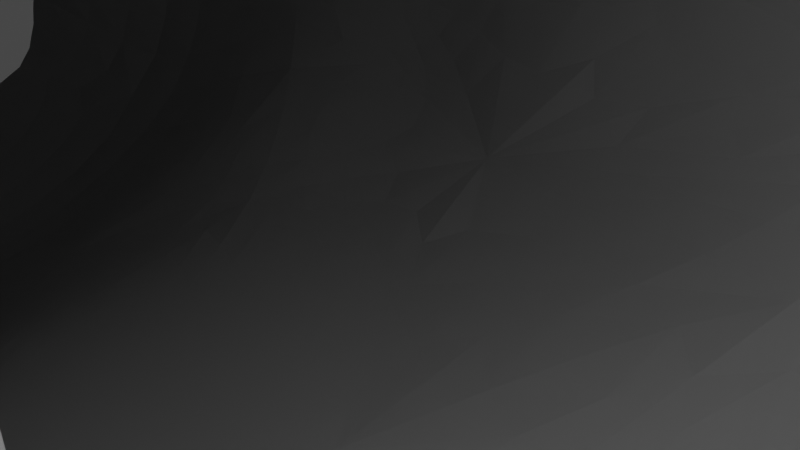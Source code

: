 # Source: CaveV1.blend  (saved by Blender 3.0.42; exported with 4.5.12 LTS)
import bpy
from mathutils import Matrix  # noqa: F401  (used for matrix-valued properties, if any)

bpy.ops.wm.read_factory_settings(use_empty=True)
scene = bpy.context.scene
scene.name = 'Scene'

# ---- collections
col_collection = bpy.data.collections.new('Collection'); scene.collection.children.link(col_collection)

# ---- world
world_world = bpy.data.worlds.new('World'); scene.world = world_world
world_world.use_nodes = True; world_world.node_tree.nodes.clear()
_N = world_world.node_tree.nodes; _L = world_world.node_tree.links
n0 = _N.new('ShaderNodeOutputWorld'); n0.name = 'World Output'; n0.location = (300, 300)
n1 = _N.new('ShaderNodeBackground'); n1.name = 'Background'; n1.location = (10, 300)
n1.inputs[0].default_value = (0.05088, 0.05088, 0.05088, 1.0)
_L.new(n1.outputs[0], n0.inputs[0])
n0.is_active_output = True
world_world.color = (0.05088, 0.05088, 0.05088)
world_world.use_sun_shadow = False
world_world.sun_shadow_jitter_overblur = 0.0

# ---- cameras
cam_camera = bpy.data.cameras.new('Camera')
cam_camera.clip_end = 100.0
cam_camera.ortho_scale = 7.314

# ---- lights
light_light = bpy.data.lights.new('Light', 'POINT')
light_light.transmission_factor = 0.0
light_light.energy = 1000.0
light_light.shadow_soft_size = 0.1
light_light.shadow_maximum_resolution = 0.006
light_light.use_absolute_resolution = True

# ---- meshes
me_icosphere = bpy.data.meshes.new('Icosphere')
me_icosphere.from_pydata([(0.00683, -0.1843, -1.204), (1.106, -1.042, -1.294), (-0.1037, -1.625, -0.5161), (-0.2674, 1.219, -1.188), (0.8436, 0.7225, -1.216), (0.008409, -1.398, 1.312), (-0.8599, -1.272, -1.373), (0.3752, 1.224, 0.7092), (1.423, 0.5971, 0.8503), (-0.08713, -0.1916, 0.6483), (-0.242, -0.63, -1.281), (0.4253, -0.309, -1.64), (0.3226, -1.189, -1.424), (1.042, 0.0, -1.654), (0.4886, 0.3829, -1.615), (-0.392, -0.2746, -1.158), (-1.231, -1.237, 1.411), (-0.1625, 0.5739, -1.557), (-0.644, 0.523, -1.62), (0.4453, 1.212, -1.41), (1.311, 0.6153, -0.416), (-0.3158, -1.59, 0.6476), (1.004, -1.493, -0.3603), (-0.8841, -1.597, 0.8045), (-1.621, -1.364, 0.7805), (-1.375, 1.55, -1.817), (-1.368, -1.263, -1.448), (0.7774, 1.113, -0.7271), (0.007369, 1.381, -0.4517), (1.106, -0.8799, 2.02), (-0.5732, -1.215, 1.467), (-1.217, -1.521, -0.4078), (-0.1187, 1.372, 0.9056), (1.004, 0.9211, 0.7785), (0.04402, -0.4512, 1.723), (0.8133, 0.3043, 1.988), (-0.2185, -0.2227, 0.5184), (-0.8332, 0.9327, 1.935), (0.3202, 0.8686, 1.708), (0.3696, -1.301, 1.531), (1.52, -0.05317, -1.441), (1.554, -1.071, -1.38), (2.141, 0.02501, 1.871), (1.976, 0.2036, -0.9068), (2.03, 0.2936, 1.491), (1.493, -1.615, -0.3431), (1.747, -0.2237, 2.202), (1.034, -1.445, 0.6885), (2.034, -0.1637, -1.243), (1.414, 0.2347, 1.724), (1.722, -1.237, 1.798), (2.093, 0.3589, 0.02307), (1.794, 0.5636, 0.1227), (1.307, 0.5113, -1.179), (0.9809, 0.4523, -1.342), (1.578, 0.5011, -0.9647), (0.03889, -1.558, -0.3817), (2.912, 0.07694, 0.9281), (2.022, -2.151, 0.337), (1.898, -1.644, -1.111), (3.588, -1.83, 2.69), (2.246, 0.003223, -0.4536), (1.27, -1.372, 0.905), (2.14, -0.7614, 2.038), (3.846, -2.362, -0.7629), (2.373, -1.707, -1.014), (2.024, -0.9519, -1.241), (-0.7705, -1.548, -0.7312), (-1.201, -0.7902, -1.815), (2.21, -0.9658, -1.279), (-0.3833, -1.657, -0.2937), (-0.9889, -1.099, 1.563), (-0.7653, -0.08067, 1.78), (2.633, -2.145, -0.7373), (-1.22, -0.1493, -1.98), (-1.149, 0.3383, -1.866), (0.07065, -0.07031, 1.678), (0.3529, -0.5854, 1.859), (-0.2713, -0.1542, 1.644), (-0.2435, -1.355, -1.307), (0.0, 0.0, -1.706), (-0.5746, -0.2813, -1.565), (-0.2905, -0.09182, -1.282), (-0.4046, -0.5031, -1.181), (0.1476, -0.4267, -1.232), (-0.3899, -0.002892, -1.636), (-0.4578, -0.637, -1.446), (0.1736, -0.6295, -1.52), (-0.1612, -0.1608, -0.09477), (0.05457, -0.3245, 0.4988), (-0.1638, -0.4021, 0.5149), (-0.3656, -0.3491, 0.1968), (0.1271, -0.2527, 1.76), (-0.2096, -0.5887, 1.655), (-0.2781, -0.1785, -0.2305), (-0.3816, -0.2585, -0.3814), (-0.1243, -0.4937, -0.7074), (-0.198, -0.517, -0.5958), (-0.3266, -0.4632, -0.2907), (-0.04069, -0.2152, 0.201), (0.05197, -0.2845, -0.3337), (-0.2052, -0.3038, 0.6593), (0.004254, -0.3677, -0.2336), (0.08585, -0.2826, -1.328), (-0.04541, -0.5538, -1.309), (-1.956, -0.964, 1.744), (-1.822, -1.523, -0.7263), (-1.114, 1.476, 1.351), (-1.528, 0.2857, 2.261), (-1.681, 0.9481, 2.006), (-1.727, -0.344, 2.007), (-0.9378, 1.815, -0.1439), (0.5891, -1.338, -0.8019), (3.751, -0.8231, 1.042), (3.63, -1.688, -1.16), (2.7, -1.903, 2.255), (4.021, -1.286, -0.1743), (3.144, -0.7721, -0.9841), (3.584, -0.6052, -0.4976), (3.495, -0.3535, 0.5665), (3.374, -0.8509, 1.761), (2.264, -2.041, 2.258), (3.088, -0.4013, 1.405), (4.089, -2.103, 0.1392), (3.194, -2.992, 2.079), (3.527, -3.456, 0.6721), (3.38, -3.519, -0.5309), (1.889, -1.607, 1.676), (2.051, -2.721, -0.207), (3.944, -2.675, 1.284), (3.063, -3.721, 0.7018), (3.703, -3.001, -0.3992), (3.816, -1.92, -0.6419), (3.881, -3.009, 0.4158), (2.563, -2.808, -0.8177), (3.986, -1.931, 1.179), (4.068, -1.517, 1.154), (2.314, -3.095, -0.531), (1.78, -3.035, 0.4377), (1.944, -2.065, 1.406), (3.023, -3.765, -0.4708), (2.837, -3.251, 2.145), (3.295, -3.702, 0.757), (2.27, -3.788, 0.6435), (1.968, -2.263, 1.678), (2.62, -2.191, 2.783), (2.825, -2.892, 2.677), (1.985, -2.511, 2.296), (2.437, -3.327, 2.3), (1.684, -2.903, 1.694), (1.764, -3.172, 1.561), (1.774, -3.088, 0.84), (2.041, -3.615, 1.192), (2.092, -3.026, -0.0584), (-1.888, 0.7431, -2.189), (-4.623, -2.911, -0.8707), (-2.396, 1.367, 1.929), (-2.307, 1.867, 1.071), (-4.952, -6.88, 0.9078), (-4.985, -4.671, 0.1044), (-1.919, -1.324, -1.346), (-1.766, -0.9744, -2.048), (-10.57, -9.263, 5.581), (-8.35, -11.52, 7.907), (-4.919, -2.932, -2.18), (-8.139, -5.395, 6.737), (-5.358, -2.259, -3.12), (-9.33, -1.472, 1.235), (-8.284, -0.443, 1.817), (-6.861, -2.041, -3.314), (-5.709, -1.662, -3.465), (-2.288, -1.266, 1.765), (-9.45, -4.31, 6.032), (-4.22, -2.727, 0.0262), (-7.016, -1.276, -2.763), (-2.251, -0.3471, 2.271), (-9.032, -0.8525, -0.4737), (-2.241, 0.5602, 2.259), (-7.882, -0.9814, -2.276), (-7.555, 0.2276, -0.9252), (-7.036, 0.1471, -2.249), (-1.997, 2.043, -0.7725), (-3.346, 1.929, -2.81), (-3.697, 2.227, -1.787), (-3.491, 0.6144, -3.714), (-3.218, -2.075, -1.611), (-8.586, -4.234, 6.423), (-3.11, -1.986, -0.2254), (-3.018, -0.4609, -3.644), (-2.913, 2.125, 1.017), (-4.106, 1.512, 1.901), (-3.971, 2.169, 0.4933), (-3.416, -1.698, -2.585), (-3.227, -1.263, -3.177), (-3.66, -1.928, 1.343), (-3.35, -0.3569, 2.489), (-3.258, 0.5563, 2.456), (-5.26, -2.818, 1.924), (-8.152, -0.08464, 0.7871), (-10.48, -8.275, -2.826), (-10.37, -5.63, 6.067), (-5.929, -1.841, 3.36), (-6.864, -7.212, 6.761), (-6.484, -1.314, 3.408), (-7.828, -1.291, 3.013), (-5.977, -13.25, 8.568), (-1.862, 1.984, -1.356), (-1.782, -1.558, 0.1209), (-1.877, 1.242, -2.036), (-3.432, -1.927, -2.201), (-2.565, -1.735, 0.4357), (-2.173, -1.515, 1.06), (-6.886, -0.9769, 3.34), (-6.833, 0.6703, -1.848), (-5.808, -1.365, 3.4), (-5.085, -2.246, 2.573), (-2.45, -0.8527, 2.17), (-2.41, 0.06366, 2.247), (-4.257, -2.693, 0.8827), (-4.028, -2.615, -0.7139), (-2.514, 1.066, 2.215), (-5.118, -2.566, -2.881), (-6.555, -0.2056, -3.011), (-2.094, -0.2684, -2.68), (-2.532, 1.005, -2.779), (-1.76, 0.3061, -2.196), (-4.36, -2.655, -1.9), (-2.701, -1.595, -2.477), (-2.507, -1.162, -2.999), (-2.567, -1.848, -1.675), (-2.326, 2.156, -0.07155), (-1.598, -0.5261, -2.367), (-2.799, -0.2646, 2.473), (-2.837, -1.431, 1.706), (-3.413, 1.784, 1.721), (-2.399, 1.843, -1.655), (-2.773, 2.105, -0.9757), (-3.394, 1.166, -3.472), (-1.246, 0.8772, -1.821), (-3.116, -2.061, -0.9834), (-3.285, -1.87, 0.585), (-3.063, -1.076, 1.994), (-3.889, 1.009, 2.251), (-1.509, 1.751, 0.3923), (-6.162, 0.6745, 1.655), (-3.7, -2.348, -1.621), (-3.317, 0.2363, -3.925), (-4.565, 1.505, -3.045), (-4.17, -2.169, -2.548), (-4.182, -1.193, -3.519), (-4.658, -1.316, 2.858), (-5.209, -0.0977, -3.61), (-3.411, 2.316, -0.7048), (-5.974, 0.1286, 2.492), (-0.6033, 1.679, -0.3894), (-4.196, 1.848, 1.371), (-4.785, -0.462, 2.936), (-5.619, 1.707, -1.47), (-6.092, 1.367, 0.7626), (-5.976, -1.105, -3.593), (-7.581, 0.4586, 0.002617), (-7.906, -0.5976, 2.418), (-7.859, 0.04378, 1.454), (-5.788, 1.583, -0.4355), (-5.499, 0.09351, 2.792), (-4.76, -0.4155, -3.852), (-8.397, -1.376, 2.162), (-4.284, -1.942, -2.947), (-5.071, 0.5567, -3.291), (-3.509, -2.213, -0.9766), (-3.96, -2.311, -2.097), (-3.757, -2.343, 0.6818), (-4.066, -1.661, 2.209), (-5.146, 1.658, -2.218), (-3.077, 1.159, 2.186), (-2.408, -1.907, -0.6856), (-2.353, 0.3658, -2.924), (-5.153, 1.526, 1.278), (-4.964, -2.946, 0.3736), (-3.613, -0.6712, -3.827), (-4.982, 0.7636, 2.425), (-4.727, 1.882, -1.029), (-3.765, -1.448, -3.305), (-4.157, -0.1948, 2.536), (-4.339, 0.3536, -3.637), (-4.963, 1.828, 0.4581), (-4.011, -0.07901, -3.783), (-4.241, 0.9887, -3.395), (-4.346, 1.813, -2.384), (-5.773, 0.7734, -2.679), (-4.666, -1.777, -3.242), (-6.008, -0.4983, -3.466), (-5.53, -0.8336, 3.27), (-7.057, 0.5929, 1.073), (-7.276, 0.1192, 2.051), (-4.587, -2.373, 2.261), (-4.668, -2.58, -2.443), (-4.825, -1.154, -3.796), (-6.894, -0.3495, 2.831), (-6.622, 1.099, -1.25), (-6.804, 1.005, -0.1686), (-6.671, -0.4635, 3.384), (-5.352, -0.7389, -3.606), (-6.075, -6.959, -3.677), (-4.756, -2.197, -2.963), (-5.858, -0.05834, -3.159), (-9.161, -6.99, 7.768), (-4.705, -1.967, 2.317), (-6.074, 1.051, -2.014), (-9.102, -8.815, -3.601), (-8.668, -0.5619, 0.9701), (-8.859, -2.526, 3.611), (-7.227, -2.314, 4.056), (-7.768, -2.024, 3.988), (-5.026, -3.738, -0.6368), (-6.774, -2.248, 4.268), (-6.471, -2.78, 3.986), (-5.763, -3.052, 3.25), (-11.14, -2.963, 1.662), (-5.455, -3.656, 2.363), (-10.51, -2.249, -0.3526), (-6.265, -2.634, -3.774), (-7.559, -2.172, -3.096), (-4.92, -3.783, -2.098), (-5.111, -3.485, -3.051), (-5.47, -3.16, -3.403), (-7.62, -3.175, -3.87), (-5.126, -3.781, 0.6826), (-4.996, -3.371, -1.614), (-9.165, -2.16, -2.537), (-9.841, -2.731, 2.67), (-7.928, -3.76, 6.265), (-7.503, -4.205, 6.435), (-6.402, -3.821, 5.107), (-7.711, -7.066, -4.456), (-5.383, -6.001, 3.055), (-5.564, -4.868, 4.111), (-7.732, -12.44, 0.1659), (-7.171, -4.113, -4.124), (-9.238, -5.302, -3.692), (-5.084, -5.091, -1.327), (-5.223, -4.785, -2.412), (-5.581, -4.941, -3.284), (-5.136, -7.126, 3.232), (-5.109, -4.791, 1.824), (-4.94, -4.043, -1.375), (-10.3, -4.426, -2.465), (-5.035, -12.64, 1.132), (-10.92, -5.799, 4.453), (-5.308, -5.882, -1.6), (-3.888, -10.22, -1.04), (-10.58, -3.932, -1.595), (-11.8, -5.593, 2.798), (-11.77, -4.814, 1.029), (-8.623, -8.389, 8.288), (-5.777, -12.24, -0.704), (-5.09, -11.06, -1.939), (-6.53, -7.985, 7.158), (-9.709, -8.657, 6.662), (-7.284, -13.65, 5.513), (-11.49, -4.491, 0.008189), (-9.767, -2.204, -1.4), (-4.133, -8.302, 3.813), (-7.383, -13.13, 8.806), (-8.081, -4.639, -3.998), (-7.962, -2.925, -3.457), (-3.845, -8.348, 1.79), (-10.44, -7.096, 5.873), (-9.099, -7.706, 7.956), (-8.712, -9.883, 7.649), (-7.476, -5.565, -4.752), (-9.303, -7.037, -3.919), (-5.905, -6.003, -3.638), (-10.53, -6.268, -3.01), (-7.451, -9.261, 8.92), (-11.06, -7.275, 4.783), (-5.364, -6.72, -1.654), (-10.9, -5.804, -2.324), (-11.87, -7.263, 2.578), (-11.95, -6.654, 0.5657), (-6.059, -9.789, -3.844), (-7.399, -11.46, -2.22), (-4.229, -9.173, -2.322), (-11.72, -6.375, -0.5515), (-8.701, -11.18, -1.426), (-8.282, -6.207, -4.164), (-8.924, -10.77, 6.964), (-5.108, -7.36, -1.964), (-3.959, -12.0, 9.329), (-10.95, -7.912, -2.231), (-11.47, -9.108, 3.194), (-11.72, -8.724, 1.024), (-6.674, -10.06, 9.827), (-5.423, -13.51, 6.841), (-3.821, -12.66, 4.656), (-5.091, -9.393, 8.957), (-8.046, -10.75, 8.052), (-7.332, -11.98, 9.676), (-11.57, -8.498, -0.1972), (-5.756, -12.56, 10.18), (-2.678, -11.5, 4.555), (-8.325, -7.822, -4.238), (-2.875, -9.741, 3.386), (-5.174, -7.958, 5.312), (-4.067, -8.427, -0.007171), (-9.642, -11.34, 4.585), (-9.833, -11.47, 2.272), (-9.665, -11.43, 0.9798), (-6.882, -10.5, -3.346), (-2.998, -10.02, 0.4642), (-3.257, -11.38, 1.575), (-8.673, -12.61, 6.177), (-8.779, -12.72, 3.218), (-3.484, -10.04, 6.917), (-4.453, -10.76, 9.297), (-5.389, -11.07, 9.792), (-6.115, -11.42, 10.42), (-6.202, -13.46, 3.63), (-5.747, -13.27, 2.757), (-3.911, -12.27, 1.813), (-3.209, -10.78, 0.9568), (-6.163, -7.817, -3.774), (-2.811, -10.54, 5.837), (-5.051, -13.14, 3.937)], [], [(104, 79, 87), (1, 13, 11), (102, 89, 96), (82, 85, 81), (80, 14, 17), (51, 44, 52), (2, 21, 56), (3, 25, 18), (4, 27, 19), (35, 8, 49), (3, 28, 25), (4, 20, 27), (77, 29, 39), (7, 38, 32), (8, 35, 33), (35, 76, 38), (35, 38, 33), (33, 38, 7), (38, 76, 37), (38, 37, 32), (76, 9, 78), (64, 114, 73), (69, 65, 114), (93, 77, 30), (30, 77, 5), (77, 92, 76, 35), (77, 35, 29), (22, 45, 41), (20, 33, 27), (27, 33, 7), (28, 7, 32), (28, 32, 254), (61, 118, 119), (65, 69, 66), (78, 93, 30), (12, 2, 56), (21, 30, 5), (22, 5, 39), (29, 46, 50), (47, 29, 62), (27, 7, 28), (27, 28, 19), (19, 28, 3), (2, 79, 70), (18, 25, 238), (86, 81, 6), (78, 30, 72), (21, 2, 70), (5, 22, 56), (56, 22, 112), (112, 22, 1), (13, 1, 41), (55, 40, 43), (53, 20, 4, 54), (14, 4, 19), (14, 19, 17), (17, 19, 3), (17, 3, 18), (18, 81, 85), (37, 78, 72), (24, 31, 106, 207), (81, 18, 74), (54, 4, 14), (13, 14, 11), (11, 14, 80), (79, 2, 12), (12, 11, 87), (11, 12, 1), (5, 77, 39), (47, 22, 39), (59, 65, 66), (45, 62, 50), (49, 8, 44), (113, 57, 119), (44, 57, 42), (57, 44, 51), (43, 40, 48), (8, 20, 52), (20, 8, 33), (57, 51, 61), (43, 51, 52), (41, 45, 59), (40, 41, 48), (48, 41, 66), (62, 29, 50), (22, 47, 45), (29, 47, 39), (29, 35, 46), (46, 49, 44), (46, 35, 49), (13, 53, 54), (20, 53, 55), (13, 54, 14), (53, 13, 40), (52, 20, 55), (40, 13, 41), (1, 22, 41), (81, 74, 68), (21, 5, 56), (50, 46, 63), (57, 113, 122), (44, 8, 52), (43, 52, 55), (55, 53, 40), (59, 58, 65), (59, 45, 58), (50, 63, 127), (61, 48, 117), (45, 50, 58), (122, 113, 120), (69, 114, 117), (51, 43, 61), (118, 61, 117), (43, 48, 61), (41, 59, 66), (69, 48, 66), (45, 47, 62), (42, 60, 63), (46, 44, 42), (70, 23, 21), (6, 68, 26), (71, 72, 30), (16, 23, 24), (32, 107, 111), (32, 37, 107), (71, 23, 16), (71, 16, 105, 110), (23, 71, 30), (23, 30, 21), (37, 72, 108), (72, 71, 110), (23, 67, 31), (67, 23, 70), (67, 6, 31), (6, 67, 79), (79, 67, 70), (24, 23, 31), (6, 26, 31), (89, 9, 76), (93, 34, 77), (82, 0, 80), (83, 15, 81), (36, 9, 88), (96, 89, 90), (84, 0, 100), (0, 84, 103), (103, 84, 11), (80, 17, 85), (17, 18, 85), (15, 82, 81), (10, 83, 86), (79, 10, 86), (79, 86, 6), (34, 90, 89), (15, 83, 91), (11, 84, 87), (79, 12, 87), (36, 78, 9), (101, 36, 91), (95, 36, 94), (82, 15, 94), (37, 76, 78), (90, 34, 93), (101, 90, 93), (77, 34, 92), (34, 89, 92), (92, 89, 76), (100, 0, 99), (97, 90, 98), (99, 0, 88), (94, 36, 88), (91, 83, 98), (0, 82, 88), (95, 15, 91), (82, 94, 88), (15, 95, 94), (36, 95, 91), (96, 90, 97), (104, 84, 96), (10, 97, 98, 83), (10, 96, 97), (90, 91, 98), (89, 100, 99), (9, 99, 88), (102, 84, 100), (90, 101, 91), (36, 101, 93), (78, 36, 93), (9, 89, 99), (82, 80, 85), (89, 102, 100), (84, 102, 96), (86, 83, 81), (80, 103, 11), (80, 0, 103), (10, 104, 96), (10, 79, 104), (84, 104, 87), (109, 37, 108), (105, 16, 24), (109, 108, 177, 220, 156), (31, 26, 106), (156, 234, 189, 157), (238, 25, 208), (105, 171, 216), (106, 26, 160), (37, 109, 156, 107), (25, 111, 181, 206), (170, 259, 174, 169), (68, 74, 231, 161), (107, 157, 243), (26, 68, 161, 160), (388, 415, 414), (254, 32, 111), (108, 110, 175, 217), (74, 75, 154, 225), (74, 18, 75), (12, 56, 112), (12, 112, 1), (108, 72, 110), (60, 42, 120), (65, 58, 73), (136, 116, 123, 135), (127, 63, 121), (117, 114, 116), (48, 69, 117), (64, 123, 132), (113, 119, 116), (63, 60, 115), (114, 65, 73), (117, 116, 118), (116, 119, 118), (113, 116, 136), (60, 120, 113), (64, 73, 134), (64, 126, 131), (125, 124, 129), (128, 137, 134), (140, 137, 143), (141, 143, 152, 148), (126, 134, 140), (58, 50, 127), (127, 121, 139), (58, 127, 139), (133, 123, 131), (135, 123, 129), (133, 125, 129), (124, 60, 129), (124, 125, 142, 141), (125, 126, 140, 142), (42, 122, 120), (42, 57, 122), (46, 42, 63), (121, 115, 145, 147), (143, 141, 130), (124, 141, 148, 146), (60, 124, 146), (73, 58, 128), (126, 125, 131), (123, 64, 131), (116, 114, 132), (123, 116, 132), (114, 64, 132), (125, 133, 131), (123, 133, 129), (73, 128, 134), (126, 64, 134), (60, 136, 135), (60, 135, 129), (60, 113, 136), (137, 140, 134), (139, 121, 147, 144), (58, 138, 128), (138, 143, 153), (143, 130, 140), (115, 60, 145), (141, 142, 130), (130, 142, 140), (137, 128, 153), (143, 138, 151, 152), (58, 139, 144), (121, 63, 115), (138, 58, 151), (57, 61, 119), (145, 60, 146), (152, 151, 150), (147, 146, 148), (58, 144, 149), (147, 145, 146), (149, 148, 150), (144, 147, 149), (148, 152, 150), (147, 148, 149), (151, 149, 150), (151, 58, 149), (128, 138, 153), (143, 137, 153), (388, 414, 413), (362, 402, 413), (335, 202, 336), (414, 395, 413), (412, 359, 337), (158, 335, 159), (394, 400, 410), (350, 356, 410), (420, 350, 410), (332, 333, 336, 202), (402, 409, 400), (200, 172, 186, 306), (159, 335, 344), (176, 198, 310), (186, 331, 332, 165), (396, 397, 163), (393, 359, 205), (363, 399, 205), (359, 363, 205), (418, 355, 337, 417), (419, 356, 347), (203, 214, 315, 312), (266, 204, 311, 330), (197, 218, 173, 278), (229, 227, 192, 209), (224, 235, 182, 237), (105, 24, 211, 171), (210, 187, 240), (276, 224, 184, 246), (275, 229, 185, 239), (252, 189, 191), (164, 221, 324, 323), (274, 196, 242), (111, 107, 243), (241, 233, 194), (110, 105, 216, 175), (235, 236, 183, 182), (6, 81, 68), (191, 234, 255), (308, 299, 179, 213), (307, 295, 197, 215), (293, 294, 168, 262), (294, 298, 204, 261), (271, 173, 218), (226, 296, 164), (269, 245, 155, 219), (305, 289, 180, 222), (304, 290, 166, 221), (292, 250, 201, 214), (302, 291, 174, 259), (301, 292, 203, 212), (300, 293, 198, 260), (176, 167, 318), (167, 266, 330, 318), (174, 222, 180, 178), (180, 176, 178), (212, 203, 312, 313), (164, 323, 328), (204, 212, 313, 311), (169, 174, 322, 326), (176, 180, 213, 179), (198, 176, 179, 260), (168, 261, 204, 266), (310, 198, 262, 168), (299, 300, 260, 179), (281, 263, 257), (281, 285, 258, 263), (298, 301, 212, 204), (280, 264, 253), (280, 283, 256, 264), (297, 302, 259, 170), (279, 286, 265, 249), (286, 284, 251, 265), (292, 214, 203), (201, 215, 317, 316), (283, 250, 256), (296, 304, 221, 164), (248, 282, 267), (282, 249, 267), (290, 297, 170, 166), (282, 279, 249), (291, 305, 222, 174), (284, 287, 268, 251), (287, 247, 268), (173, 269, 219), (245, 226, 155), (295, 271, 218), (197, 295, 218), (294, 261, 168), (167, 168, 266), (277, 280, 253, 244), (293, 262, 198), (285, 277, 244, 258), (250, 307, 215, 201), (283, 272, 250), (283, 195, 272), (289, 308, 213, 180), (247, 288, 273), (288, 281, 257, 273), (255, 234, 190), (25, 254, 111), (181, 111, 243), (191, 189, 234), (170, 169, 326, 321), (25, 206, 235), (206, 181, 236, 235), (75, 238, 208, 154), (25, 28, 254), (177, 108, 217), (232, 241, 195), (175, 216, 241, 232), (216, 171, 233, 241), (107, 156, 157), (230, 181, 243, 157), (227, 228, 193, 192), (160, 161, 228, 227), (234, 274, 242, 190), (156, 220, 274, 234), (220, 177, 196, 274), (196, 232, 195), (177, 217, 232, 196), (217, 175, 232), (236, 252, 183), (181, 230, 252, 236), (230, 157, 189, 252), (210, 275, 239, 187), (24, 207, 275, 210), (207, 106, 229, 275), (223, 276, 246, 188), (74, 225, 276, 223), (225, 154, 224, 276), (228, 223, 188, 193), (161, 231, 223, 228), (231, 74, 223), (233, 210, 240, 194), (171, 211, 210, 233), (211, 24, 210), (224, 237, 184), (154, 208, 224), (208, 25, 235), (229, 209, 185), (106, 160, 227, 229), (182, 183, 281, 288), (182, 288, 247), (241, 194, 272), (195, 241, 272), (191, 277, 285), (255, 190, 280, 277), (191, 255, 277), (240, 187, 271), (194, 240, 271), (209, 192, 248, 270), (185, 209, 270, 245), (239, 185, 245, 269), (187, 239, 269), (237, 182, 247, 287), (184, 237, 287, 284), (193, 188, 279, 282), (192, 193, 282, 248), (155, 226, 328, 314), (196, 195, 283), (246, 184, 284, 286), (188, 246, 286, 279), (242, 196, 283), (190, 242, 280), (252, 191, 285, 281), (183, 252, 281), (247, 273, 308, 289), (250, 272, 307), (194, 271, 295), (245, 270, 226), (187, 269, 173), (251, 268, 305, 291), (249, 297, 290), (248, 267, 304, 296), (278, 155, 314, 327), (249, 265, 302, 297), (253, 264, 301, 298), (257, 263, 300, 299), (263, 258, 293, 300), (264, 256, 292, 301), (265, 251, 291, 302), (256, 250, 292), (267, 249, 290, 304), (268, 247, 289, 305), (270, 248, 296, 226), (271, 187, 173), (244, 253, 298, 294), (258, 244, 294, 293), (272, 194, 295, 307), (273, 257, 299, 308), (75, 18, 238), (197, 278, 327, 319), (219, 155, 278, 173), (174, 178, 329, 322), (221, 166, 325, 324), (166, 170, 321, 325), (176, 320, 361), (214, 201, 316, 315), (215, 197, 319, 317), (167, 176, 310), (167, 310, 168), (224, 208, 235), (280, 242, 283), (340, 341, 349), (226, 164, 328), (418, 393, 423), (314, 328, 345), (323, 340, 345), (319, 327, 344, 336), (316, 317, 333, 332), (323, 324, 341, 340), (326, 322, 365), (397, 363, 163), (317, 319, 336, 333), (409, 350, 420), (324, 325, 342, 341), (312, 315, 331, 186), (330, 311, 200), (325, 321, 338, 342), (311, 313, 172), (315, 316, 332, 331), (411, 163, 363), (329, 346, 339), (313, 312, 186, 172), (327, 314, 159, 344), (411, 363, 359, 412), (340, 158, 159, 345), (355, 347, 356), (382, 303, 421), (415, 392, 395, 414), (394, 388, 400), (393, 388, 394), (393, 399, 388), (400, 388, 422), (306, 186, 165), (416, 392, 415), (306, 165, 202), (165, 332, 202), (335, 336, 344), (341, 342, 349), (158, 340, 349), (397, 396, 392), (397, 392, 416), (399, 393, 205), (399, 363, 397), (159, 314, 345), (328, 323, 345), (321, 326, 338), (364, 326, 339), (329, 339, 365), (361, 320, 351), (422, 388, 413), (346, 329, 351), (178, 176, 329), (320, 176, 318), (320, 318, 353), (318, 352, 353), (330, 348, 352), (360, 320, 353), (318, 330, 352), (348, 330, 200), (200, 311, 172), (395, 362, 413), (419, 394, 410), (359, 393, 417), (394, 347, 423), (306, 202, 368), (360, 353, 379, 383), (349, 342, 372, 376), (352, 348, 375, 378), (351, 360, 383, 377), (348, 200, 367, 375), (320, 360, 351), (342, 338, 370, 372), (329, 176, 361), (329, 361, 351), (353, 352, 378, 379), (339, 346, 373, 371), (335, 158, 343), (200, 306, 368, 367), (338, 364, 385, 370), (326, 364, 338), (346, 351, 377, 373), (158, 349, 376), (202, 335, 343), (364, 339, 371, 385), (158, 387, 404, 366), (339, 326, 365), (322, 329, 365), (357, 343, 403), (377, 383, 398, 389), (202, 343, 357), (372, 370, 334, 303), (373, 377, 389, 199), (158, 376, 387), (368, 202, 357, 354), (376, 372, 303, 387), (378, 375, 162, 390), (375, 367, 358, 162), (379, 378, 390, 391), (367, 368, 354, 358), (370, 385, 401, 334), (371, 373, 199, 309), (357, 403, 395), (383, 379, 391, 398), (385, 371, 309, 401), (358, 354, 374, 369), (162, 358, 369, 386), (343, 158, 366, 362), (309, 199, 384, 381), (387, 303, 382), (354, 357, 374), (387, 382, 404), (334, 401, 408, 380), (391, 390, 405, 406), (199, 389, 384), (398, 391, 406, 407), (401, 309, 381, 408), (389, 398, 407, 384), (343, 362, 403), (380, 382, 421), (390, 162, 386, 405), (382, 350, 409), (408, 381, 355), (374, 357, 395, 392), (384, 407, 412, 337), (386, 369, 396, 163), (381, 384, 337, 355), (369, 374, 392, 396), (334, 380, 421), (362, 366, 402), (382, 380, 356, 350), (403, 362, 395), (405, 386, 163, 411), (404, 382, 409), (380, 408, 355, 356), (406, 405, 411, 412), (407, 406, 412), (388, 399, 415), (399, 416, 415), (399, 397, 416), (337, 359, 417), (393, 418, 417), (355, 418, 347), (366, 404, 409, 402), (356, 419, 410), (394, 419, 347), (400, 420, 410), (400, 409, 420), (303, 334, 421), (402, 422, 413), (402, 400, 422), (393, 394, 423), (347, 418, 423)])
_uv = me_icosphere.uv_layers.new(name='UVMap')
_uv.uv.foreach_set('vector', [0.1537, 0.04867, 0.1364, 0.07873, 0.186, 0.07873, 0.2727, 0.1575, 0.3636, 0.1575, 0.3182, 0.07873, 0.93, 0.03976, 0.9264, 0.0405, 0.9357, 0.0565, 0.75, 0.03937, 0.7442, 0.07873, 0.7727, 0.07873, 0.5455, 0.0, 0.5, 0.07873, 0.5909, 0.07873, 0.3987, 0.2542, 0.3636, 0.3149, 0.4091, 0.2362, 0.09091, 0.1575, 0.1364, 0.2362, 0.1575, 0.1995, 0.6364, 0.1575, 0.6818, 0.2362, 0.7273, 0.1575, 0.4545, 0.1575, 0.5, 0.2362, 0.5455, 0.1575, 0.3182, 0.3937, 0.3182, 0.3937, 0.3063, 0.3731, 0.6364, 0.1575, 0.5909, 0.2362, 0.6818, 0.2362, 0.4545, 0.1575, 0.4091, 0.2362, 0.5, 0.2362, 0.2273, 0.3937, 0.2727, 0.3149, 0.2169, 0.3149, 0.5455, 0.3149, 0.5909, 0.3937, 0.6364, 0.3149, 0.3636, 0.3149, 0.4091, 0.3937, 0.4545, 0.3149, 0.4091, 0.3937, 0.4545, 0.4724, 0.5, 0.3937, 0.4091, 0.3937, 0.5, 0.3937, 0.4545, 0.3149, 0.4545, 0.3149, 0.5, 0.3937, 0.5455, 0.3149, 0.5909, 0.3937, 0.6364, 0.4724, 0.6818, 0.3937, 0.5909, 0.3937, 0.6818, 0.3937, 0.6364, 0.3149, 0.8182, 0.4724, 0.8409, 0.433, 0.8636, 0.3937, 0.3387, 0.2006, 0.3387, 0.2006, 0.3387, 0.2006, 0.3387, 0.2006, 0.3387, 0.2006, 0.3387, 0.2006, 0.09091, 0.3937, 0.1364, 0.3937, 0.09091, 0.3149, 0.09091, 0.3149, 0.1364, 0.3937, 0.1818, 0.3149, 0.2273, 0.3937, 0.25, 0.433, 0.2727, 0.4724, 0.3182, 0.3937, 0.2273, 0.3937, 0.3182, 0.3937, 0.2727, 0.3149, 0.2273, 0.2362, 0.2273, 0.2362, 0.2727, 0.1575, 0.4091, 0.2362, 0.4545, 0.3149, 0.5, 0.2362, 0.5, 0.2362, 0.4545, 0.3149, 0.5455, 0.3149, 0.5909, 0.2362, 0.5455, 0.3149, 0.6364, 0.3149, 0.5909, 0.2362, 0.6364, 0.3149, 0.6555, 0.2817, 0.3987, 0.2542, 0.3987, 0.2542, 0.3495, 0.2904, 0.3387, 0.2006, 0.3387, 0.2006, 0.2998, 0.1751, 0.04546, 0.3937, 0.09091, 0.3937, 0.09091, 0.3149, 0.1818, 0.1575, 0.09091, 0.1575, 0.1575, 0.1995, 0.1364, 0.2362, 0.09091, 0.3149, 0.1818, 0.3149, 0.2273, 0.2362, 0.1818, 0.3149, 0.2169, 0.3149, 0.2727, 0.3149, 0.2727, 0.3149, 0.2583, 0.29, 0.2407, 0.2594, 0.2727, 0.3149, 0.2477, 0.2716, 0.5, 0.2362, 0.5455, 0.3149, 0.5909, 0.2362, 0.5, 0.2362, 0.5909, 0.2362, 0.5455, 0.1575, 0.5455, 0.1575, 0.5909, 0.2362, 0.6364, 0.1575, 0.09091, 0.1575, 0.1364, 0.07873, 0.09091, 0.1575, 0.7273, 0.1575, 0.6818, 0.2362, 0.6818, 0.2362, 0.9091, 0.07873, 0.8636, 0.07873, 0.8636, 0.07873, 0.04546, 0.3937, 0.09091, 0.3149, 0.04546, 0.3937, 0.1364, 0.2362, 0.09091, 0.1575, 0.09091, 0.1575, 0.1818, 0.3149, 0.2273, 0.2362, 0.1679, 0.2362, 0.1679, 0.2362, 0.2273, 0.2362, 0.2041, 0.196, 0.2041, 0.196, 0.2273, 0.2362, 0.2727, 0.1575, 0.3636, 0.1575, 0.2727, 0.1575, 0.2727, 0.1575, 0.3935, 0.2091, 0.3636, 0.1575, 0.4091, 0.2362, 0.3784, 0.1831, 0.4091, 0.2362, 0.4545, 0.1575, 0.4078, 0.1575, 0.5, 0.07873, 0.4545, 0.1575, 0.5455, 0.1575, 0.5, 0.07873, 0.5455, 0.1575, 0.5909, 0.07873, 0.5909, 0.07873, 0.5455, 0.1575, 0.6364, 0.1575, 0.6818, 0.07873, 0.6364, 0.1575, 0.7273, 0.1575, 0.7273, 0.1575, 0.7727, 0.07873, 0.7442, 0.07873, 0.7727, 0.3937, 0.8636, 0.3937, 0.8636, 0.3937, 0.8636, 0.2362, 0.9091, 0.1575, 0.9091, 0.1575, 0.8864, 0.1968, 0.7727, 0.07873, 0.7273, 0.1575, 0.7273, 0.1575, 0.4078, 0.1575, 0.4545, 0.1575, 0.4091, 0.07873, 0.3636, 0.1575, 0.4091, 0.07873, 0.3182, 0.07873, 0.3182, 0.07873, 0.4091, 0.07873, 0.3636, 0.0, 0.1364, 0.07873, 0.09091, 0.1575, 0.1818, 0.1575, 0.1818, 0.1575, 0.2273, 0.07873, 0.186, 0.07873, 0.2273, 0.07873, 0.1818, 0.1575, 0.2727, 0.1575, 0.1818, 0.3149, 0.2273, 0.3937, 0.2169, 0.3149, 0.2407, 0.2594, 0.2273, 0.2362, 0.2169, 0.3149, 0.2727, 0.1575, 0.3387, 0.2006, 0.2998, 0.1751, 0.2273, 0.2362, 0.2477, 0.2716, 0.2583, 0.29, 0.3063, 0.3731, 0.3182, 0.3937, 0.3636, 0.3149, 0.3495, 0.2904, 0.3495, 0.2904, 0.3495, 0.2904, 0.3636, 0.3149, 0.3495, 0.2904, 0.3225, 0.299, 0.3495, 0.2904, 0.3636, 0.3149, 0.3987, 0.2542, 0.4091, 0.2362, 0.3636, 0.1575, 0.3387, 0.2006, 0.3636, 0.3149, 0.4091, 0.2362, 0.4091, 0.2362, 0.4091, 0.2362, 0.3636, 0.3149, 0.4545, 0.3149, 0.3495, 0.2904, 0.3987, 0.2542, 0.3987, 0.2542, 0.4091, 0.2362, 0.3987, 0.2542, 0.4091, 0.2362, 0.2727, 0.1575, 0.2273, 0.2362, 0.2727, 0.1575, 0.3636, 0.1575, 0.2727, 0.1575, 0.3387, 0.2006, 0.3387, 0.2006, 0.2727, 0.1575, 0.2998, 0.1751, 0.2477, 0.2716, 0.2727, 0.3149, 0.2583, 0.29, 0.2273, 0.2362, 0.2407, 0.2594, 0.2273, 0.2362, 0.2727, 0.3149, 0.2407, 0.2594, 0.2169, 0.3149, 0.2727, 0.3149, 0.3182, 0.3937, 0.2727, 0.3149, 0.2727, 0.3149, 0.3063, 0.3731, 0.3636, 0.3149, 0.2727, 0.3149, 0.3182, 0.3937, 0.3063, 0.3731, 0.3636, 0.1575, 0.3784, 0.1831, 0.4078, 0.1575, 0.4091, 0.2362, 0.3784, 0.1831, 0.3935, 0.2091, 0.3636, 0.1575, 0.4078, 0.1575, 0.4091, 0.07873, 0.3784, 0.1831, 0.3636, 0.1575, 0.3636, 0.1575, 0.4091, 0.2362, 0.4091, 0.2362, 0.3935, 0.2091, 0.3636, 0.1575, 0.3636, 0.1575, 0.2727, 0.1575, 0.2727, 0.1575, 0.2273, 0.2362, 0.2727, 0.1575, 0.7727, 0.07873, 0.7273, 0.1575, 0.75, 0.1181, 0.1364, 0.2362, 0.1818, 0.3149, 0.1679, 0.2362, 0.2583, 0.29, 0.2727, 0.3149, 0.2727, 0.3149, 0.3495, 0.2904, 0.3495, 0.2904, 0.3361, 0.2947, 0.3636, 0.3149, 0.3636, 0.3149, 0.4091, 0.2362, 0.4091, 0.2362, 0.4091, 0.2362, 0.3935, 0.2091, 0.3935, 0.2091, 0.3784, 0.1831, 0.3636, 0.1575, 0.2727, 0.1575, 0.3182, 0.2362, 0.3387, 0.2006, 0.2727, 0.1575, 0.2273, 0.2362, 0.3182, 0.2362, 0.2583, 0.29, 0.2727, 0.3149, 0.2828, 0.2975, 0.4091, 0.2362, 0.3387, 0.2006, 0.3387, 0.2006, 0.2273, 0.2362, 0.2583, 0.29, 0.3182, 0.2362, 0.3361, 0.2947, 0.3495, 0.2904, 0.3225, 0.299, 0.3387, 0.2006, 0.3387, 0.2006, 0.3387, 0.2006, 0.3987, 0.2542, 0.4091, 0.2362, 0.3987, 0.2542, 0.4091, 0.2362, 0.4091, 0.2362, 0.3387, 0.2006, 0.4091, 0.2362, 0.3387, 0.2006, 0.4091, 0.2362, 0.2727, 0.1575, 0.2727, 0.1575, 0.2998, 0.1751, 0.3387, 0.2006, 0.3387, 0.2006, 0.2998, 0.1751, 0.2273, 0.2362, 0.2407, 0.2594, 0.2477, 0.2716, 0.3225, 0.299, 0.3495, 0.2904, 0.2727, 0.3149, 0.2727, 0.3149, 0.3636, 0.3149, 0.3225, 0.299, 0.09091, 0.1575, 0.04546, 0.2362, 0.1364, 0.2362, 0.7727, 0.07873, 0.8182, 0.1575, 0.8182, 0.1575, 0.0, 0.3149, 0.04546, 0.3937, 0.09091, 0.3149, 0.0, 0.3149, 0.04546, 0.2362, 0.04546, 0.2362, 0.6364, 0.3149, 0.6364, 0.3149, 0.6572, 0.2788, 0.6364, 0.3149, 0.6818, 0.3937, 0.6364, 0.3149, 0.0, 0.3149, 0.04546, 0.2362, 0.0, 0.3149, 0.0, 0.3149, 0.0, 0.3149, 0.0, 0.3149, 0.0, 0.3149, 0.04546, 0.2362, 0.0, 0.3149, 0.09091, 0.3149, 0.04546, 0.2362, 0.09091, 0.3149, 0.1364, 0.2362, 0.7727, 0.3937, 0.8636, 0.3937, 0.8636, 0.3937, 0.04546, 0.3937, 0.0, 0.3149, 0.0, 0.3149, 0.9545, 0.2362, 0.9091, 0.1575, 0.9091, 0.1575, 0.9091, 0.1575, 0.9545, 0.2362, 1.0, 0.1575, 0.9091, 0.1575, 0.8636, 0.07873, 0.9091, 0.1575, 0.8636, 0.07873, 0.9091, 0.1575, 0.9545, 0.07873, 0.9545, 0.07873, 0.9091, 0.1575, 1.0, 0.1575, 0.8636, 0.2362, 0.9545, 0.2362, 0.9091, 0.1575, 0.8636, 0.07873, 0.8182, 0.1575, 0.9091, 0.1575, 0.1086, 0.4304, 0.09193, 0.4592, 0.09091, 0.4724, 0.09091, 0.3937, 0.1252, 0.4016, 0.1364, 0.3937, 0.8886, 0.04151, 0.9078, 0.008278, 0.9091, 0.0, 0.9078, 0.07474, 0.8695, 0.07474, 0.8636, 0.07873, 0.8837, 0.06618, 0.8979, 0.05762, 0.8943, 0.0407, 0.9357, 0.0565, 0.9264, 0.0405, 0.9046, 0.06914, 0.9318, 0.03937, 0.9078, 0.008278, 0.9165, 0.02334, 0.9078, 0.008278, 0.9318, 0.03937, 0.9235, 0.02501, 0.1674, 0.02501, 0.1591, 0.03937, 0.2273, 0.07873, 0.7273, 0.0, 0.6818, 0.07873, 0.7442, 0.07873, 0.6818, 0.07873, 0.7273, 0.1575, 0.7442, 0.07873, 0.8695, 0.07474, 0.8864, 0.03937, 0.8636, 0.07873, 0.9462, 0.07474, 0.9078, 0.07474, 0.9091, 0.07873, 0.9545, 0.07873, 0.9462, 0.07474, 0.9091, 0.07873, 0.9545, 0.07873, 0.9091, 0.07873, 0.8636, 0.07873, 0.1252, 0.4016, 0.09193, 0.4016, 0.1086, 0.4304, 0.8695, 0.07474, 0.9078, 0.07474, 0.8958, 0.07046, 0.2273, 0.07873, 0.1591, 0.03937, 0.186, 0.07873, 0.1364, 0.07873, 0.1818, 0.1575, 0.186, 0.07873, 0.05864, 0.4016, 0.04546, 0.3937, 0.06818, 0.433, 0.8941, 0.06766, 0.8837, 0.06618, 0.8958, 0.07046, 0.8767, 0.07036, 0.8837, 0.06618, 0.8863, 0.05339, 0.8886, 0.04151, 0.8695, 0.07474, 0.8863, 0.05339, 0.7727, 0.3937, 0.8182, 0.4724, 0.8636, 0.3937, 0.09193, 0.4016, 0.1252, 0.4016, 0.09091, 0.3937, 0.07529, 0.4016, 0.09193, 0.4016, 0.09091, 0.3937, 0.1364, 0.3937, 0.1252, 0.4016, 0.1136, 0.433, 0.1252, 0.4016, 0.1086, 0.4304, 0.1136, 0.433, 0.1136, 0.433, 0.1086, 0.4304, 0.09091, 0.4724, 0.9165, 0.02334, 0.9078, 0.008278, 0.9029, 0.03273, 0.9251, 0.0719, 0.9046, 0.06914, 0.9061, 0.07177, 0.9029, 0.03273, 0.9078, 0.008278, 0.8943, 0.0407, 0.8863, 0.05339, 0.8837, 0.06618, 0.8943, 0.0407, 0.8958, 0.07046, 0.9078, 0.07474, 0.9061, 0.07177, 0.9078, 0.008278, 0.8886, 0.04151, 0.8943, 0.0407, 0.8767, 0.07036, 0.8695, 0.07474, 0.8958, 0.07046, 0.8886, 0.04151, 0.8863, 0.05339, 0.8943, 0.0407, 0.8695, 0.07474, 0.8767, 0.07036, 0.8863, 0.05339, 0.8837, 0.06618, 0.8767, 0.07036, 0.8958, 0.07046, 0.9357, 0.0565, 0.9046, 0.06914, 0.9251, 0.0719, 0.939, 0.05705, 0.9318, 0.03937, 0.9357, 0.0565, 0.9462, 0.07474, 0.9251, 0.0719, 0.9061, 0.07177, 0.9078, 0.07474, 0.9462, 0.07474, 0.9357, 0.0565, 0.9251, 0.0719, 0.9046, 0.06914, 0.8958, 0.07046, 0.9061, 0.07177, 0.9264, 0.0405, 0.9165, 0.02334, 0.9029, 0.03273, 0.8979, 0.05762, 0.9029, 0.03273, 0.8943, 0.0407, 0.93, 0.03976, 0.9318, 0.03937, 0.9165, 0.02334, 0.9046, 0.06914, 0.8941, 0.06766, 0.8958, 0.07046, 0.05864, 0.4016, 0.07529, 0.4016, 0.09091, 0.3937, 0.04546, 0.3937, 0.05864, 0.4016, 0.09091, 0.3937, 0.8979, 0.05762, 0.9264, 0.0405, 0.9029, 0.03273, 0.75, 0.03937, 0.7273, 0.0, 0.7442, 0.07873, 0.9264, 0.0405, 0.93, 0.03976, 0.9165, 0.02334, 0.9318, 0.03937, 0.93, 0.03976, 0.9357, 0.0565, 0.9091, 0.07873, 0.9078, 0.07474, 0.8636, 0.07873, 0.1818, 0.0, 0.1674, 0.02501, 0.2273, 0.07873, 0.9091, 0.0, 0.9078, 0.008278, 0.9235, 0.02501, 0.9462, 0.07474, 0.939, 0.05705, 0.9357, 0.0565, 0.9462, 0.07474, 0.9545, 0.07873, 0.939, 0.05705, 0.1591, 0.03937, 0.1537, 0.04867, 0.186, 0.07873, 0.7727, 0.3937, 0.7727, 0.3937, 0.8636, 0.3937, 0.0, 0.3149, 0.0, 0.3149, 0.04546, 0.2362, 0.7727, 0.3937, 0.8636, 0.3937, 0.8636, 0.3937, 0.8182, 0.3937, 0.7727, 0.3937, 0.9091, 0.1575, 0.8182, 0.1575, 0.9091, 0.1575, 0.7727, 0.3937, 0.7727, 0.3937, 0.7727, 0.3937, 0.7727, 0.3937, 0.6818, 0.2362, 0.6818, 0.2362, 0.6818, 0.2362, 0.0, 0.3149, 0.0, 0.3149, 0.0, 0.3149, 0.9091, 0.1575, 0.8182, 0.1575, 0.8182, 0.1575, 0.7727, 0.3937, 0.7727, 0.3937, 0.7727, 0.3937, 0.7727, 0.3937, 0.6818, 0.2362, 0.6572, 0.2788, 0.6572, 0.2788, 0.6695, 0.2575, 0.7273, 0.1575, 0.7045, 0.1968, 0.6818, 0.2362, 0.7045, 0.1969, 0.8182, 0.1575, 0.7273, 0.1575, 0.7727, 0.1575, 0.8182, 0.1575, 0.6364, 0.3149, 0.6364, 0.3149, 0.6482, 0.2944, 0.8182, 0.1575, 0.8182, 0.1575, 0.8182, 0.1575, 0.8182, 0.1575, 0.7727, 0.2362, 0.7966, 0.2775, 0.7955, 0.2756, 0.6555, 0.2817, 0.6364, 0.3149, 0.6572, 0.2788, 0.04546, 0.3937, 0.0, 0.3149, 0.0, 0.3149, 0.02273, 0.3543, 0.7273, 0.1575, 0.6818, 0.2362, 0.6818, 0.2362, 0.7045, 0.1968, 0.7273, 0.1575, 0.7273, 0.1575, 0.6818, 0.2362, 0.1818, 0.1575, 0.1679, 0.2362, 0.2041, 0.196, 0.1818, 0.1575, 0.2041, 0.196, 0.2727, 0.1575, 0.04546, 0.3937, 0.04546, 0.3937, 0.0, 0.3149, 0.3495, 0.2904, 0.3225, 0.299, 0.3225, 0.299, 0.3387, 0.2006, 0.3182, 0.2362, 0.3387, 0.2006, 0.3735, 0.2728, 0.3987, 0.2542, 0.3987, 0.2542, 0.3755, 0.2713, 0.2828, 0.2975, 0.2727, 0.3149, 0.2727, 0.3149, 0.3387, 0.2006, 0.3387, 0.2006, 0.4091, 0.2362, 0.3387, 0.2006, 0.3387, 0.2006, 0.3387, 0.2006, 0.3387, 0.2006, 0.4091, 0.2362, 0.3663, 0.2146, 0.3495, 0.2904, 0.3495, 0.2904, 0.3987, 0.2542, 0.2727, 0.3149, 0.3495, 0.2904, 0.3076, 0.3038, 0.3387, 0.2006, 0.3387, 0.2006, 0.3387, 0.2006, 0.3387, 0.2006, 0.4091, 0.2362, 0.4091, 0.2362, 0.3987, 0.2542, 0.3495, 0.2904, 0.3987, 0.2542, 0.3495, 0.2904, 0.3987, 0.2542, 0.3735, 0.2728, 0.3495, 0.2904, 0.3225, 0.299, 0.3495, 0.2904, 0.3387, 0.2006, 0.3387, 0.2006, 0.3387, 0.2006, 0.3387, 0.2006, 0.3387, 0.2006, 0.3703, 0.2166, 0.3987, 0.2542, 0.3495, 0.2904, 0.3712, 0.2744, 0.3387, 0.2006, 0.3387, 0.2006, 0.3387, 0.2006, 0.3387, 0.2006, 0.3387, 0.2006, 0.3182, 0.2362, 0.3495, 0.2904, 0.3182, 0.2362, 0.3182, 0.2362, 0.3495, 0.2904, 0.3387, 0.2006, 0.3387, 0.2006, 0.3387, 0.2006, 0.3182, 0.2362, 0.2583, 0.29, 0.2828, 0.2975, 0.2828, 0.2975, 0.2727, 0.3149, 0.2904, 0.2842, 0.3182, 0.2362, 0.2828, 0.2975, 0.2904, 0.2842, 0.4091, 0.2362, 0.4091, 0.2362, 0.3703, 0.2166, 0.3755, 0.2713, 0.3987, 0.2542, 0.3712, 0.2744, 0.3987, 0.2542, 0.3987, 0.2542, 0.3712, 0.2744, 0.3495, 0.2904, 0.3495, 0.2904, 0.3712, 0.2744, 0.3495, 0.2904, 0.3987, 0.2542, 0.3987, 0.2542, 0.3495, 0.2904, 0.4091, 0.2362, 0.3387, 0.2006, 0.3387, 0.2006, 0.4091, 0.2362, 0.3225, 0.299, 0.3361, 0.2947, 0.3225, 0.299, 0.3225, 0.299, 0.3495, 0.2904, 0.3361, 0.2947, 0.2727, 0.3149, 0.3225, 0.299, 0.2727, 0.3149, 0.2727, 0.3149, 0.3076, 0.3038, 0.3076, 0.3038, 0.2727, 0.3149, 0.3182, 0.2362, 0.3495, 0.2904, 0.3439, 0.2419, 0.3495, 0.2904, 0.3495, 0.2904, 0.3495, 0.2904, 0.3495, 0.2904, 0.3495, 0.2904, 0.3495, 0.2904, 0.3495, 0.2904, 0.3387, 0.2006, 0.3182, 0.2362, 0.3297, 0.2163, 0.3387, 0.2006, 0.4091, 0.2362, 0.3703, 0.2166, 0.4091, 0.2362, 0.3387, 0.2006, 0.3703, 0.2166, 0.4091, 0.2362, 0.3387, 0.2006, 0.3663, 0.2146, 0.4091, 0.2362, 0.4091, 0.2362, 0.3663, 0.2146, 0.3387, 0.2006, 0.3387, 0.2006, 0.3663, 0.2146, 0.4091, 0.2362, 0.4091, 0.2362, 0.3703, 0.2166, 0.3987, 0.2542, 0.3987, 0.2542, 0.3712, 0.2744, 0.3387, 0.2006, 0.3387, 0.2006, 0.3387, 0.2006, 0.3387, 0.2006, 0.3387, 0.2006, 0.3387, 0.2006, 0.3495, 0.2904, 0.3735, 0.2728, 0.3755, 0.2713, 0.3495, 0.2904, 0.3755, 0.2713, 0.3712, 0.2744, 0.3495, 0.2904, 0.3495, 0.2904, 0.3735, 0.2728, 0.3387, 0.2006, 0.3387, 0.2006, 0.3387, 0.2006, 0.2904, 0.2842, 0.2727, 0.3149, 0.2727, 0.3149, 0.2904, 0.2842, 0.3182, 0.2362, 0.3182, 0.2362, 0.3297, 0.2163, 0.3182, 0.2362, 0.3182, 0.2362, 0.3329, 0.2108, 0.3182, 0.2362, 0.3472, 0.2362, 0.3387, 0.2006, 0.3076, 0.3038, 0.3495, 0.2904, 0.3076, 0.3038, 0.3495, 0.2904, 0.3509, 0.2435, 0.3439, 0.2419, 0.3472, 0.2362, 0.3551, 0.2362, 0.3387, 0.2006, 0.3387, 0.2006, 0.3387, 0.2006, 0.3329, 0.2108, 0.3182, 0.2362, 0.3182, 0.2362, 0.3182, 0.2362, 0.3182, 0.2362, 0.3182, 0.2362, 0.2904, 0.2842, 0.2904, 0.2842, 0.2727, 0.3149, 0.2727, 0.3149, 0.3076, 0.3038, 0.3182, 0.2362, 0.3182, 0.2362, 0.3182, 0.2362, 0.3495, 0.2904, 0.3987, 0.2542, 0.3495, 0.2904, 0.3076, 0.3038, 0.3495, 0.2904, 0.3495, 0.2904, 0.3182, 0.2362, 0.3182, 0.2362, 0.304, 0.2608, 0.2727, 0.3149, 0.3495, 0.2904, 0.3495, 0.2904, 0.3182, 0.2362, 0.2904, 0.2842, 0.3061, 0.2571, 0.2727, 0.3149, 0.3076, 0.3038, 0.3495, 0.2904, 0.2985, 0.2703, 0.2727, 0.3149, 0.304, 0.2608, 0.2904, 0.2842, 0.2727, 0.3149, 0.3061, 0.2571, 0.2727, 0.3149, 0.3182, 0.2362, 0.304, 0.2608, 0.2727, 0.3149, 0.2727, 0.3149, 0.2985, 0.2703, 0.3182, 0.2362, 0.2985, 0.2703, 0.304, 0.2608, 0.3182, 0.2362, 0.3182, 0.2362, 0.3061, 0.2571, 0.3387, 0.2006, 0.3182, 0.2362, 0.3329, 0.2108, 0.3182, 0.2362, 0.3387, 0.2006, 0.3329, 0.2108, 0.7727, 0.2362, 0.7955, 0.2756, 0.8206, 0.2362, 0.8636, 0.2362, 0.8182, 0.1575, 0.8206, 0.2362, 0.8636, 0.2362, 0.8286, 0.2969, 0.9091, 0.3149, 0.7955, 0.2756, 0.8182, 0.3149, 0.8206, 0.2362, 0.6818, 0.2362, 0.6818, 0.2362, 0.6818, 0.2362, 0.8182, 0.1575, 0.8636, 0.2362, 0.9091, 0.1575, 0.7273, 0.1575, 0.8182, 0.1575, 0.7755, 0.1575, 0.8182, 0.1575, 0.7273, 0.1575, 0.7755, 0.1575, 0.8182, 0.1575, 0.8182, 0.1575, 0.7755, 0.1575, 0.9091, 0.3149, 0.9091, 0.3149, 0.9091, 0.3149, 0.8286, 0.2969, 0.8182, 0.1575, 0.8182, 0.1575, 0.8182, 0.1575, 0.7727, 0.3937, 0.8182, 0.3937, 0.8636, 0.3937, 0.8182, 0.3149, 0.9091, 0.1575, 0.8636, 0.2362, 0.8636, 0.2362, 0.6818, 0.2362, 0.6364, 0.3149, 0.6676, 0.3149, 0.8636, 0.3937, 0.8864, 0.3543, 0.9091, 0.3149, 0.8666, 0.3149, 0.6818, 0.3937, 0.7113, 0.3426, 0.7031, 0.3567, 0.6818, 0.2362, 0.6818, 0.2362, 0.7073, 0.2803, 0.7273, 0.3149, 0.7273, 0.3149, 0.7073, 0.2803, 0.6818, 0.2362, 0.7273, 0.3149, 0.7073, 0.2803, 0.6818, 0.2362, 0.6818, 0.2362, 0.6818, 0.2362, 0.6818, 0.2362, 0.7273, 0.1575, 0.7273, 0.1575, 0.7045, 0.1969, 0.04546, 0.3937, 0.02273, 0.3543, 0.02273, 0.3543, 0.04546, 0.3937, 0.7031, 0.3567, 0.6818, 0.3937, 0.6818, 0.3937, 0.7031, 0.3567, 0.0, 0.3149, 0.02273, 0.2756, 0.04546, 0.2362, 0.04546, 0.2362, 0.8636, 0.1575, 0.8182, 0.1575, 0.8182, 0.1575, 0.8636, 0.1575, 0.6818, 0.2362, 0.6818, 0.2362, 0.6818, 0.2362, 0.6818, 0.2362, 0.0, 0.3149, 0.04546, 0.2362, 0.02273, 0.2756, 0.0, 0.3149, 0.04546, 0.2362, 0.04546, 0.2362, 0.02273, 0.2756, 0.7045, 0.1968, 0.6818, 0.2362, 0.6818, 0.2362, 0.7045, 0.1968, 0.8864, 0.1968, 0.9091, 0.1575, 0.9091, 0.1575, 0.8864, 0.1968, 0.6468, 0.2969, 0.6364, 0.3149, 0.6364, 0.3149, 0.8182, 0.1575, 0.8182, 0.1575, 0.8182, 0.1575, 0.8182, 0.1575, 0.8182, 0.3937, 0.8636, 0.3937, 0.8182, 0.3937, 0.6572, 0.2788, 0.6364, 0.3149, 0.6482, 0.2944, 0.0, 0.3149, 0.0, 0.3149, 0.0, 0.3149, 0.0, 0.3149, 0.0, 0.3149, 0.0, 0.3149, 0.0, 0.3149, 0.6695, 0.2575, 0.6572, 0.2788, 0.6572, 0.2788, 0.6695, 0.2575, 0.7727, 0.07873, 0.7727, 0.07873, 0.75, 0.1181, 0.7042, 0.3548, 0.693, 0.3742, 0.693, 0.3742, 0.6695, 0.2575, 0.6572, 0.2788, 0.6572, 0.2788, 0.6695, 0.2575, 0.0, 0.3149, 0.0, 0.3149, 0.0, 0.3149, 0.0, 0.3149, 0.6703, 0.3349, 0.7042, 0.3548, 0.7042, 0.3548, 0.6703, 0.3349, 0.693, 0.3742, 0.6818, 0.3937, 0.6818, 0.3937, 0.693, 0.3742, 0.02273, 0.2756, 0.04546, 0.2362, 0.02273, 0.2756, 0.8636, 0.1575, 0.8182, 0.1575, 0.8182, 0.1575, 0.8864, 0.1968, 0.9091, 0.1575, 0.9091, 0.1575, 0.8864, 0.1968, 0.6818, 0.2362, 0.6818, 0.2362, 0.6818, 0.2362, 0.6818, 0.2362, 0.8182, 0.1575, 0.8182, 0.1575, 0.8182, 0.1575, 0.8182, 0.1575, 0.02273, 0.3543, 0.0, 0.3149, 0.0, 0.3149, 0.02273, 0.3543, 0.7045, 0.1968, 0.6818, 0.2362, 0.6818, 0.2362, 0.7045, 0.1968, 0.8182, 0.3937, 0.8636, 0.3937, 0.8636, 0.3937, 0.8182, 0.3937, 0.6468, 0.2969, 0.6364, 0.3149, 0.6364, 0.3149, 0.6468, 0.2969, 0.6818, 0.2362, 0.7273, 0.3149, 0.7273, 0.3149, 0.7273, 0.3149, 0.7031, 0.3567, 0.7031, 0.3567, 0.7273, 0.3149, 0.6818, 0.2362, 0.6818, 0.2362, 0.6818, 0.2362, 0.6818, 0.2362, 0.6818, 0.2362, 0.6818, 0.2362, 0.6818, 0.2362, 0.8182, 0.3937, 0.8636, 0.3937, 0.8636, 0.3937, 0.8182, 0.3937, 0.8182, 0.1575, 0.8182, 0.1575, 0.8636, 0.1575, 0.7727, 0.3937, 0.8182, 0.3937, 0.8182, 0.3937, 0.7727, 0.3937, 0.7045, 0.1969, 0.6818, 0.2362, 0.6818, 0.2362, 0.7045, 0.1969, 0.6818, 0.2362, 0.6818, 0.2362, 0.6695, 0.2575, 0.6572, 0.2788, 0.6364, 0.3149, 0.6818, 0.2362, 0.6572, 0.2788, 0.6468, 0.2969, 0.7042, 0.3548, 0.693, 0.3742, 0.6818, 0.3937, 0.7031, 0.3567, 0.6676, 0.3149, 0.6364, 0.3149, 0.6703, 0.3349, 0.7042, 0.3548, 0.6572, 0.2788, 0.6468, 0.2969, 0.6468, 0.2969, 0.6572, 0.2788, 0.6468, 0.2969, 0.6468, 0.2969, 0.6572, 0.2788, 0.6468, 0.2969, 0.6364, 0.3149, 0.6364, 0.3149, 0.6468, 0.2969, 0.7727, 0.3937, 0.8182, 0.3937, 0.8182, 0.3937, 0.7727, 0.3937, 0.8182, 0.3937, 0.8182, 0.3937, 0.7727, 0.3937, 0.8182, 0.3937, 0.8636, 0.3937, 0.8636, 0.3937, 0.8182, 0.3937, 0.7273, 0.1575, 0.7045, 0.1968, 0.7045, 0.1968, 0.7273, 0.1575, 0.7273, 0.1575, 0.7045, 0.1968, 0.7045, 0.1968, 0.7273, 0.1575, 0.7045, 0.1968, 0.6818, 0.2362, 0.6818, 0.2362, 0.7045, 0.1968, 0.02273, 0.3543, 0.02273, 0.3543, 0.04546, 0.3937, 0.0, 0.3149, 0.0, 0.3149, 0.0, 0.3149, 0.0, 0.3149, 0.0, 0.3149, 0.0, 0.3149, 0.02273, 0.3543, 0.8182, 0.1575, 0.8182, 0.1575, 0.8182, 0.1575, 0.8182, 0.1575, 0.8182, 0.1575, 0.8182, 0.1575, 0.8182, 0.1575, 0.8182, 0.1575, 0.8182, 0.1575, 0.8182, 0.1575, 0.8182, 0.1575, 0.7727, 0.1575, 0.7727, 0.1575, 0.8182, 0.1575, 0.8182, 0.1575, 0.7727, 0.1575, 0.8182, 0.1575, 0.6818, 0.2362, 0.6818, 0.2362, 0.6818, 0.2362, 0.6818, 0.2362, 0.6818, 0.2362, 0.6818, 0.2362, 0.6818, 0.2362, 0.6818, 0.2362, 0.6818, 0.2362, 0.6818, 0.2362, 0.6818, 0.2362, 0.8636, 0.2362, 0.8864, 0.1968, 0.8864, 0.1968, 0.9091, 0.1575, 0.8636, 0.1575, 0.9091, 0.1575, 0.0, 0.3149, 0.02273, 0.2756, 0.02273, 0.2756, 0.0, 0.3149, 0.0, 0.3149, 0.02273, 0.2756, 0.693, 0.3742, 0.693, 0.3742, 0.7042, 0.3548, 0.7273, 0.3149, 0.7042, 0.3548, 0.7031, 0.3567, 0.693, 0.3742, 0.6818, 0.3937, 0.6818, 0.3937, 0.693, 0.3742, 0.6703, 0.3349, 0.6703, 0.3349, 0.6364, 0.3149, 0.6703, 0.3349, 0.7042, 0.3548, 0.7042, 0.3548, 0.6703, 0.3349, 0.0, 0.3149, 0.0, 0.3149, 0.0, 0.3149, 0.0, 0.3149, 0.0, 0.3149, 0.0, 0.3149, 0.0, 0.3149, 0.0, 0.3149, 0.0, 0.3149, 0.0, 0.3149, 0.6818, 0.2362, 0.6695, 0.2575, 0.6695, 0.2575, 0.6818, 0.2362, 0.6818, 0.2362, 0.6695, 0.2575, 0.6695, 0.2575, 0.6695, 0.2575, 0.6572, 0.2788, 0.6572, 0.2788, 0.6695, 0.2575, 0.693, 0.3742, 0.6818, 0.3937, 0.6818, 0.3937, 0.6818, 0.2362, 0.6555, 0.2817, 0.6572, 0.2788, 0.6572, 0.2788, 0.6572, 0.2788, 0.6482, 0.2944, 0.6703, 0.3349, 0.6591, 0.3543, 0.693, 0.3742, 0.7273, 0.1575, 0.7045, 0.1969, 0.7045, 0.1969, 0.7273, 0.1575, 0.6818, 0.2362, 0.6695, 0.2575, 0.6818, 0.2362, 0.6695, 0.2575, 0.6572, 0.2788, 0.6572, 0.2788, 0.6695, 0.2575, 0.6818, 0.2362, 0.6818, 0.2362, 0.6818, 0.2362, 0.6818, 0.2362, 0.6818, 0.2362, 0.5909, 0.2362, 0.6555, 0.2817, 0.04546, 0.3937, 0.04546, 0.3937, 0.02273, 0.3543, 0.0, 0.3149, 0.0, 0.3149, 0.0, 0.3149, 0.0, 0.3149, 0.0, 0.3149, 0.0, 0.3149, 0.0, 0.3149, 0.0, 0.3149, 0.0, 0.3149, 0.0, 0.3149, 0.0, 0.3149, 0.7727, 0.3937, 0.7727, 0.3937, 0.7727, 0.3937, 0.6468, 0.2969, 0.6572, 0.2788, 0.6482, 0.2944, 0.6364, 0.3149, 0.8182, 0.1575, 0.8182, 0.1575, 0.8182, 0.1575, 0.8182, 0.1575, 0.8182, 0.1575, 0.8182, 0.1575, 0.8182, 0.1575, 0.8182, 0.1575, 0.7727, 0.3937, 0.8182, 0.3937, 0.8182, 0.3937, 0.7727, 0.3937, 0.7727, 0.3937, 0.8182, 0.3937, 0.8182, 0.3937, 0.7727, 0.3937, 0.8182, 0.3937, 0.8636, 0.3937, 0.8636, 0.3937, 0.8182, 0.3937, 0.04546, 0.3937, 0.02273, 0.3543, 0.02273, 0.3543, 0.04546, 0.3937, 0.02273, 0.3543, 0.02273, 0.3543, 0.04546, 0.3937, 0.02273, 0.3543, 0.0, 0.3149, 0.02273, 0.3543, 0.6572, 0.2788, 0.6468, 0.2969, 0.6572, 0.2788, 0.6572, 0.2788, 0.6468, 0.2969, 0.6468, 0.2969, 0.6572, 0.2788, 0.6468, 0.2969, 0.6364, 0.3149, 0.6364, 0.3149, 0.6468, 0.2969, 0.8636, 0.2362, 0.8864, 0.1968, 0.8864, 0.1968, 0.8636, 0.2362, 0.8636, 0.2362, 0.8864, 0.1968, 0.8864, 0.1968, 0.8636, 0.2362, 0.8864, 0.1968, 0.9091, 0.1575, 0.9091, 0.1575, 0.8864, 0.1968, 0.7273, 0.1575, 0.7045, 0.1968, 0.7045, 0.1968, 0.7273, 0.1575, 0.7273, 0.1575, 0.7045, 0.1968, 0.7045, 0.1968, 0.7273, 0.1575, 0.7045, 0.1968, 0.6818, 0.2362, 0.6818, 0.2362, 0.7045, 0.1968, 0.8182, 0.1575, 0.7727, 0.1575, 0.7727, 0.1575, 0.8182, 0.1575, 0.8182, 0.1575, 0.7727, 0.1575, 0.7727, 0.1575, 0.8182, 0.1575, 0.7727, 0.1575, 0.7273, 0.1575, 0.7727, 0.1575, 0.0, 0.3149, 0.02273, 0.2756, 0.02273, 0.2756, 0.0, 0.3149, 0.0, 0.3149, 0.02273, 0.2756, 0.02273, 0.2756, 0.0, 0.3149, 0.02273, 0.2756, 0.04546, 0.2362, 0.02273, 0.2756, 0.6818, 0.2362, 0.6818, 0.2362, 0.6818, 0.2362, 0.6818, 0.2362, 0.6818, 0.2362, 0.6818, 0.2362, 0.6818, 0.2362, 0.6818, 0.2362, 0.6818, 0.2362, 0.8636, 0.1575, 0.8636, 0.1575, 0.9091, 0.1575, 0.8636, 0.1575, 0.8182, 0.1575, 0.8182, 0.1575, 0.8636, 0.1575, 0.6695, 0.2575, 0.6572, 0.2788, 0.6572, 0.2788, 0.6695, 0.2575, 0.6695, 0.2575, 0.6695, 0.2575, 0.6818, 0.2362, 0.0, 0.3149, 0.0, 0.3149, 0.0, 0.3149, 0.0, 0.3149, 0.0, 0.3149, 0.0, 0.3149, 0.7042, 0.3548, 0.7042, 0.3548, 0.6703, 0.3349, 0.693, 0.3742, 0.6818, 0.3937, 0.6818, 0.3937, 0.693, 0.3742, 0.7042, 0.3548, 0.693, 0.3742, 0.7042, 0.3548, 0.02273, 0.2756, 0.04546, 0.2362, 0.02273, 0.2756, 0.0, 0.3149, 0.02273, 0.2756, 0.02273, 0.2756, 0.8636, 0.1575, 0.8182, 0.1575, 0.8182, 0.1575, 0.8636, 0.1575, 0.9091, 0.1575, 0.8636, 0.1575, 0.8636, 0.1575, 0.9091, 0.1575, 0.8864, 0.1968, 0.9091, 0.1575, 0.9091, 0.1575, 0.8864, 0.1968, 0.8636, 0.2362, 0.8864, 0.1968, 0.8864, 0.1968, 0.6818, 0.2362, 0.6818, 0.2362, 0.6818, 0.2362, 0.6818, 0.2362, 0.6818, 0.2362, 0.6818, 0.2362, 0.6818, 0.2362, 0.6818, 0.2362, 0.8182, 0.1575, 0.7727, 0.1575, 0.7727, 0.1575, 0.8182, 0.1575, 0.8182, 0.1575, 0.8182, 0.1575, 0.8182, 0.1575, 0.8182, 0.1575, 0.9091, 0.1575, 0.8636, 0.1575, 0.8636, 0.1575, 0.9091, 0.1575, 0.04546, 0.3937, 0.02273, 0.3543, 0.04546, 0.3937, 0.7045, 0.1968, 0.6818, 0.2362, 0.6818, 0.2362, 0.7045, 0.1968, 0.7273, 0.1575, 0.7045, 0.1968, 0.7045, 0.1968, 0.7273, 0.1575, 0.8182, 0.3937, 0.8636, 0.3937, 0.8636, 0.3937, 0.7727, 0.3937, 0.8182, 0.3937, 0.7727, 0.3937, 0.6468, 0.2969, 0.6364, 0.3149, 0.6364, 0.3149, 0.6468, 0.2969, 0.6572, 0.2788, 0.6468, 0.2969, 0.6572, 0.2788, 0.6818, 0.2362, 0.6695, 0.2575, 0.6695, 0.2575, 0.6818, 0.2362, 0.0, 0.3149, 0.0, 0.3149, 0.0, 0.3149, 0.0, 0.3149, 0.02273, 0.2756, 0.0, 0.3149, 0.9091, 0.1575, 0.8636, 0.1575, 0.8636, 0.1575, 0.8636, 0.2362, 0.8864, 0.1968, 0.8636, 0.2362, 0.6818, 0.2362, 0.6818, 0.2362, 0.6818, 0.2362, 0.6818, 0.2362, 0.7727, 0.1575, 0.7727, 0.1575, 0.8182, 0.1575, 0.8182, 0.1575, 0.8182, 0.1575, 0.8182, 0.1575, 0.8182, 0.1575, 0.8636, 0.2362, 0.9091, 0.1575, 0.9091, 0.1575, 0.8636, 0.2362, 0.7273, 0.1575, 0.7045, 0.1968, 0.7045, 0.1968, 0.7273, 0.1575, 0.7727, 0.3937, 0.8182, 0.3937, 0.8182, 0.3937, 0.7727, 0.3937, 0.6572, 0.2788, 0.6468, 0.2969, 0.6468, 0.2969, 0.6572, 0.2788, 0.6468, 0.2969, 0.6364, 0.3149, 0.6364, 0.3149, 0.6468, 0.2969, 0.8182, 0.3937, 0.8636, 0.3937, 0.8636, 0.3937, 0.8182, 0.3937, 0.7045, 0.1968, 0.6818, 0.2362, 0.6818, 0.2362, 0.7045, 0.1968, 0.02273, 0.3543, 0.0, 0.3149, 0.02273, 0.3543, 0.8182, 0.1575, 0.8182, 0.1575, 0.8182, 0.1575, 0.8182, 0.1575, 0.6818, 0.2362, 0.6818, 0.2362, 0.6818, 0.2362, 0.6818, 0.2362, 0.8636, 0.1575, 0.8182, 0.1575, 0.8182, 0.1575, 0.8636, 0.1575, 0.02273, 0.2756, 0.04546, 0.2362, 0.04546, 0.2362, 0.693, 0.3742, 0.6818, 0.3937, 0.6818, 0.3937, 0.693, 0.3742, 0.6703, 0.3349, 0.7042, 0.3548, 0.7042, 0.3548, 0.6703, 0.3349, 0.0, 0.3149, 0.0, 0.3149, 0.0, 0.3149, 0.0, 0.3149, 0.6695, 0.2575, 0.6572, 0.2788, 0.6572, 0.2788, 0.6695, 0.2575, 0.6818, 0.2362, 0.7273, 0.1575, 0.6818, 0.2362, 0.0, 0.3149, 0.04546, 0.2362, 0.04546, 0.2362, 0.0, 0.3149, 0.8864, 0.1968, 0.9091, 0.1575, 0.8636, 0.2362, 0.8636, 0.2362, 0.6818, 0.2362, 0.6818, 0.2362, 0.6818, 0.2362, 0.6818, 0.2362, 0.8182, 0.1575, 0.8182, 0.1575, 0.8182, 0.1575, 0.8182, 0.1575, 0.8182, 0.1575, 0.7727, 0.1575, 0.7727, 0.1575, 0.8182, 0.1575, 0.6818, 0.2362, 0.6818, 0.2362, 0.6818, 0.2362, 0.02273, 0.3543, 0.0, 0.3149, 0.0, 0.3149, 0.02273, 0.3543, 0.0, 0.3149, 0.0, 0.3149, 0.0, 0.3149, 0.0, 0.3149, 0.7273, 0.3149, 0.6818, 0.2362, 0.6676, 0.3149, 0.7273, 0.3149, 0.6676, 0.3149, 0.7042, 0.3548, 0.6818, 0.2362, 0.6818, 0.2362, 0.6818, 0.2362, 0.8182, 0.3937, 0.8182, 0.3937, 0.8636, 0.3937, 0.8182, 0.1575, 0.8182, 0.1575, 0.8182, 0.1575, 0.8636, 0.1575, 0.8182, 0.1575, 0.8636, 0.1575, 0.6818, 0.2362, 0.6818, 0.2362, 0.6932, 0.2166, 0.9091, 0.1575, 0.8636, 0.1575, 0.8636, 0.1575, 0.8182, 0.1575, 0.8182, 0.1575, 0.8636, 0.1575, 0.0, 0.3149, 0.04546, 0.2362, 0.04546, 0.2362, 0.0, 0.3149, 0.0, 0.3149, 0.0, 0.3149, 0.0, 0.3149, 0.0, 0.3149, 0.8182, 0.1575, 0.8182, 0.1575, 0.8182, 0.1575, 0.8182, 0.1575, 0.7045, 0.1969, 0.6818, 0.2362, 0.6818, 0.2362, 0.7113, 0.3426, 0.7273, 0.3149, 0.7031, 0.3567, 0.0, 0.3149, 0.0, 0.3149, 0.0, 0.3149, 0.0, 0.3149, 0.8182, 0.1575, 0.8182, 0.1575, 0.8182, 0.1575, 0.8182, 0.1575, 0.8182, 0.1575, 0.8182, 0.1575, 0.8182, 0.1575, 0.04546, 0.3937, 0.02273, 0.3543, 0.02273, 0.3543, 0.04546, 0.3937, 0.7031, 0.3567, 0.6818, 0.3937, 0.6818, 0.3937, 0.8182, 0.1575, 0.7727, 0.1575, 0.7727, 0.1575, 0.8182, 0.1575, 0.7727, 0.3937, 0.8182, 0.3937, 0.8182, 0.3937, 0.02273, 0.3543, 0.0, 0.3149, 0.0, 0.3149, 0.02273, 0.3543, 0.7273, 0.3149, 0.7031, 0.3567, 0.7273, 0.3149, 0.6818, 0.2362, 0.6818, 0.2362, 0.6818, 0.2362, 0.8182, 0.3937, 0.8636, 0.3937, 0.8636, 0.3937, 0.8182, 0.3937, 0.8636, 0.2362, 0.9091, 0.1575, 0.9091, 0.1575, 0.8636, 0.2362, 0.7273, 0.3149, 0.7273, 0.3149, 0.6818, 0.2362, 0.7049, 0.2763, 0.8182, 0.1575, 0.8182, 0.1575, 0.9091, 0.1575, 0.8636, 0.1575, 0.7045, 0.1969, 0.7045, 0.1969, 0.7273, 0.1575, 0.8182, 0.1575, 0.8182, 0.1575, 0.7918, 0.1575, 0.7966, 0.2775, 0.8182, 0.3149, 0.8182, 0.3149, 0.7955, 0.2756, 0.7273, 0.1575, 0.7727, 0.2362, 0.8182, 0.1575, 0.6818, 0.2362, 0.7727, 0.2362, 0.7273, 0.1575, 0.6818, 0.2362, 0.7273, 0.3149, 0.7727, 0.2362, 0.8182, 0.1575, 0.7727, 0.2362, 0.8009, 0.1874, 0.8182, 0.3149, 0.8636, 0.3937, 0.8666, 0.3149, 0.7715, 0.3149, 0.8182, 0.3149, 0.7966, 0.2775, 0.8182, 0.3149, 0.8666, 0.3149, 0.8286, 0.2969, 0.8666, 0.3149, 0.9091, 0.3149, 0.8286, 0.2969, 0.04546, 0.2362, 0.0, 0.3149, 0.04546, 0.2362, 0.8182, 0.1575, 0.8182, 0.1575, 0.8182, 0.1575, 0.8182, 0.1575, 0.8182, 0.1575, 0.8182, 0.1575, 0.7433, 0.3426, 0.7727, 0.3937, 0.8182, 0.3149, 0.7433, 0.3426, 0.8182, 0.3149, 0.7715, 0.3149, 0.7273, 0.3149, 0.6818, 0.2362, 0.7073, 0.2803, 0.7273, 0.3149, 0.7273, 0.3149, 0.7113, 0.3426, 0.9091, 0.1575, 0.9091, 0.1575, 0.8636, 0.1575, 0.8636, 0.1575, 0.8182, 0.1575, 0.8636, 0.1575, 0.7273, 0.1575, 0.7045, 0.1969, 0.7273, 0.1575, 0.7045, 0.1969, 0.7045, 0.1969, 0.6818, 0.2362, 0.6818, 0.2362, 0.6818, 0.2362, 0.6818, 0.2362, 0.6818, 0.2362, 0.6818, 0.2362, 0.6818, 0.2362, 0.8009, 0.1874, 0.7727, 0.2362, 0.8206, 0.2362, 0.6818, 0.2362, 0.6818, 0.2362, 0.6818, 0.2362, 0.6818, 0.2362, 0.6818, 0.2362, 0.6818, 0.2362, 0.6818, 0.2362, 0.6818, 0.2362, 0.7273, 0.3149, 0.6818, 0.2362, 0.7273, 0.3149, 0.7049, 0.2763, 0.7273, 0.3149, 0.7273, 0.3149, 0.7049, 0.2763, 0.7031, 0.3567, 0.7031, 0.3567, 0.7273, 0.3149, 0.6818, 0.2362, 0.6818, 0.2362, 0.7049, 0.2763, 0.7273, 0.3149, 0.7031, 0.3567, 0.7273, 0.3149, 0.7031, 0.3567, 0.7031, 0.3567, 0.6818, 0.3937, 0.7727, 0.3937, 0.7727, 0.3937, 0.8182, 0.3937, 0.8182, 0.3149, 0.8636, 0.2362, 0.8206, 0.2362, 0.7273, 0.1575, 0.7273, 0.1575, 0.7755, 0.1575, 0.6818, 0.2362, 0.6818, 0.2362, 0.6818, 0.2362, 0.7273, 0.1575, 0.7045, 0.1969, 0.6932, 0.2166, 0.8182, 0.3149, 0.8286, 0.2969, 0.8182, 0.3149, 0.6818, 0.2362, 0.7049, 0.2763, 0.7049, 0.2763, 0.6818, 0.2362, 0.8182, 0.1575, 0.8182, 0.1575, 0.8182, 0.1575, 0.8182, 0.1575, 0.7273, 0.3149, 0.7031, 0.3567, 0.7031, 0.3567, 0.7273, 0.3149, 0.6818, 0.2362, 0.6818, 0.2362, 0.6818, 0.2362, 0.6818, 0.2362, 0.7031, 0.3567, 0.6818, 0.3937, 0.6818, 0.3937, 0.7031, 0.3567, 0.6818, 0.2362, 0.6818, 0.2362, 0.6818, 0.2362, 0.8182, 0.1575, 0.7727, 0.1575, 0.7727, 0.1575, 0.8182, 0.1575, 0.6818, 0.2362, 0.6818, 0.2362, 0.6818, 0.2362, 0.6818, 0.2362, 0.6818, 0.2362, 0.6818, 0.2362, 0.7049, 0.2763, 0.7273, 0.3149, 0.7273, 0.3149, 0.7049, 0.2763, 0.6818, 0.2362, 0.6818, 0.2362, 0.6818, 0.2362, 0.6818, 0.2362, 0.8636, 0.2362, 0.8182, 0.1575, 0.8636, 0.2362, 0.7727, 0.3937, 0.8182, 0.3149, 0.8182, 0.3149, 0.7727, 0.3937, 0.7273, 0.1575, 0.7045, 0.1969, 0.7045, 0.1969, 0.7273, 0.1575, 0.7045, 0.1969, 0.7045, 0.1969, 0.7273, 0.1575, 0.6818, 0.2362, 0.6818, 0.2362, 0.6818, 0.2362, 0.6818, 0.2362, 0.8182, 0.1575, 0.8182, 0.1575, 0.8182, 0.1575, 0.8286, 0.2969, 0.8636, 0.2362, 0.8636, 0.2362, 0.7045, 0.1969, 0.6818, 0.2362, 0.6818, 0.2362, 0.7045, 0.1969, 0.8182, 0.1575, 0.8182, 0.1575, 0.8182, 0.1575, 0.8182, 0.1575, 0.6818, 0.2362, 0.7045, 0.1969, 0.6818, 0.2362, 0.6818, 0.2362, 0.6818, 0.2362, 0.6818, 0.2362, 0.8182, 0.3149, 0.8636, 0.2362, 0.8433, 0.2715, 0.6818, 0.2362, 0.6818, 0.2362, 0.6818, 0.2362, 0.6818, 0.2362, 0.8286, 0.2969, 0.8636, 0.2362, 0.8182, 0.3149, 0.8182, 0.1575, 0.7727, 0.1575, 0.7727, 0.1575, 0.8182, 0.1575, 0.6818, 0.2362, 0.6818, 0.2362, 0.6818, 0.2362, 0.6818, 0.2362, 0.8182, 0.1575, 0.8182, 0.1575, 0.8182, 0.1575, 0.8182, 0.3149, 0.8286, 0.2969, 0.8182, 0.3149, 0.8182, 0.3149, 0.8182, 0.1575, 0.8182, 0.1575, 0.8182, 0.1575, 0.8182, 0.1575, 0.7273, 0.3149, 0.7031, 0.3567, 0.7031, 0.3567, 0.7273, 0.3149, 0.7031, 0.3567, 0.6818, 0.3937, 0.6818, 0.3937, 0.7031, 0.3567, 0.7049, 0.2763, 0.7273, 0.3149, 0.7273, 0.3149, 0.7049, 0.2763, 0.7727, 0.3937, 0.8182, 0.3149, 0.8182, 0.3149, 0.7727, 0.3937, 0.7273, 0.1575, 0.7045, 0.1969, 0.7045, 0.1969, 0.7273, 0.1575, 0.6818, 0.2362, 0.6818, 0.2362, 0.6818, 0.2362, 0.6818, 0.2362, 0.8182, 0.3149, 0.8433, 0.2715, 0.8182, 0.3149, 0.6818, 0.2362, 0.7049, 0.2763, 0.7049, 0.2763, 0.6818, 0.2362, 0.7045, 0.1969, 0.6818, 0.2362, 0.6818, 0.2362, 0.7045, 0.1969, 0.7727, 0.3937, 0.8182, 0.3149, 0.8182, 0.3149, 0.7727, 0.3937, 0.7031, 0.3567, 0.6818, 0.3937, 0.6818, 0.3937, 0.7031, 0.3567, 0.8636, 0.2362, 0.8182, 0.1575, 0.8182, 0.1575, 0.8636, 0.2362, 0.6818, 0.2362, 0.6818, 0.2362, 0.6818, 0.2362, 0.6818, 0.2362, 0.8182, 0.1575, 0.8182, 0.1575, 0.8182, 0.1575, 0.8182, 0.3149, 0.8182, 0.3149, 0.8182, 0.3149, 0.8182, 0.1575, 0.8182, 0.1575, 0.8182, 0.1575, 0.7273, 0.1575, 0.7045, 0.1969, 0.7045, 0.1969, 0.7273, 0.1575, 0.7049, 0.2763, 0.7273, 0.3149, 0.7273, 0.3149, 0.7049, 0.2763, 0.6818, 0.2362, 0.6818, 0.2362, 0.6818, 0.2362, 0.6818, 0.2362, 0.7049, 0.2763, 0.7049, 0.2763, 0.6818, 0.2362, 0.7045, 0.1969, 0.6818, 0.2362, 0.6818, 0.2362, 0.7045, 0.1969, 0.6818, 0.2362, 0.6818, 0.2362, 0.6818, 0.2362, 0.6818, 0.2362, 0.8636, 0.2362, 0.8636, 0.2362, 0.8433, 0.2715, 0.7727, 0.1575, 0.8182, 0.1575, 0.7918, 0.1575, 0.7273, 0.3149, 0.7031, 0.3567, 0.7031, 0.3567, 0.7273, 0.3149, 0.8182, 0.1575, 0.8182, 0.1575, 0.8182, 0.1575, 0.7045, 0.1969, 0.6818, 0.2362, 0.7045, 0.1969, 0.8182, 0.3149, 0.8182, 0.3149, 0.8182, 0.3149, 0.8182, 0.3149, 0.6818, 0.2362, 0.6818, 0.2362, 0.6818, 0.2362, 0.6818, 0.2362, 0.7031, 0.3567, 0.6818, 0.3937, 0.6818, 0.3937, 0.7031, 0.3567, 0.6818, 0.2362, 0.6818, 0.2362, 0.6818, 0.2362, 0.6818, 0.2362, 0.7727, 0.3937, 0.8182, 0.3149, 0.8182, 0.3149, 0.7727, 0.3937, 0.7727, 0.1575, 0.7727, 0.1575, 0.7918, 0.1575, 0.8636, 0.2362, 0.8182, 0.1575, 0.8182, 0.1575, 0.8182, 0.1575, 0.7727, 0.1575, 0.7727, 0.1575, 0.8182, 0.1575, 0.8433, 0.2715, 0.8636, 0.2362, 0.8182, 0.3149, 0.7273, 0.3149, 0.7031, 0.3567, 0.7031, 0.3567, 0.7273, 0.3149, 0.8182, 0.1575, 0.8182, 0.1575, 0.8182, 0.1575, 0.7273, 0.1575, 0.7045, 0.1969, 0.7045, 0.1969, 0.7273, 0.1575, 0.7049, 0.2763, 0.7273, 0.3149, 0.7273, 0.3149, 0.7049, 0.2763, 0.6818, 0.2362, 0.7049, 0.2763, 0.6818, 0.2362, 0.7727, 0.2362, 0.7273, 0.3149, 0.7966, 0.2775, 0.7273, 0.3149, 0.7715, 0.3149, 0.7966, 0.2775, 0.7273, 0.3149, 0.7433, 0.3426, 0.7715, 0.3149, 0.6818, 0.2362, 0.6818, 0.2362, 0.6818, 0.2362, 0.6818, 0.2362, 0.6818, 0.2362, 0.6818, 0.2362, 0.6818, 0.2362, 0.6818, 0.2362, 0.7045, 0.1969, 0.8182, 0.1575, 0.8182, 0.1575, 0.8182, 0.1575, 0.8182, 0.1575, 0.7273, 0.1575, 0.7273, 0.1575, 0.7755, 0.1575, 0.7273, 0.1575, 0.7273, 0.1575, 0.7045, 0.1969, 0.8182, 0.1575, 0.8182, 0.1575, 0.7755, 0.1575, 0.8182, 0.1575, 0.8182, 0.1575, 0.8182, 0.1575, 0.8182, 0.1575, 0.7727, 0.1575, 0.7918, 0.1575, 0.8182, 0.1575, 0.8009, 0.1874, 0.8206, 0.2362, 0.8182, 0.1575, 0.8182, 0.1575, 0.8009, 0.1874, 0.6818, 0.2362, 0.7273, 0.1575, 0.6932, 0.2166, 0.7045, 0.1969, 0.6818, 0.2362, 0.6932, 0.2166])
me_icosphere.use_remesh_fix_poles = True
me_icosphere.use_remesh_preserve_attributes = False
me_icosphere.update()

# ---- objects
ob_light = bpy.data.objects.new('Light', light_light)
ob_camera = bpy.data.objects.new('Camera', cam_camera)
ob_icosphere = bpy.data.objects.new('Icosphere', me_icosphere)

# ---- transforms, parenting, visibility, modifiers, constraints
ob_light.location = (4.076, 1.005, 5.904)
ob_light.rotation_euler = (0.6503, 0.05522, 1.866)
ob_light.lock_rotations_4d = False
ob_light.empty_display_type = 'ARROWS'
ob_light.color = (0.0, 0.0, 0.0, 0.0)
ob_light.lineart.crease_threshold = 0.0
ob_camera.location = (7.359, -6.926, 4.958)
ob_camera.rotation_euler = (1.109, 0.0, 0.8149)
ob_camera.lock_rotations_4d = False
ob_camera.empty_display_type = 'ARROWS'
ob_camera.color = (0.0, 0.0, 0.0, 0.0)
ob_camera.display_type = 'WIRE'
ob_camera.lineart.crease_threshold = 0.0
ob_icosphere.location = (0.0, 0.0, 0.0)
ob_icosphere.scale = (20.0, 20.0, 10.0)
_m = ob_icosphere.modifiers.new('Subdivision', 'SUBSURF')

# ---- collection membership
col_collection.objects.link(ob_light)
col_collection.objects.link(ob_camera)
col_collection.objects.link(ob_icosphere)

# ---- scene / render settings (as saved in the file)
scene.camera = ob_camera
scene.frame_start = 1; scene.frame_end = 250; scene.frame_set(33)
scene.render.engine = 'BLENDER_EEVEE_NEXT'
scene.cycles.sampling_pattern = 'TABULATED_SOBOL'
scene.cycles.use_light_tree = False
scene.view_settings.view_transform = 'Filmic'
bpy.context.view_layer.update()
